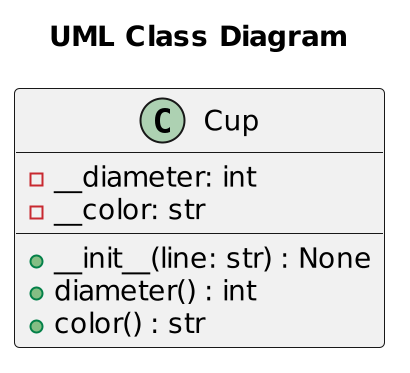

The diagram above was rendered by PlantUML. Its source (embedded in the PNG):
@startuml
scale 2
title "UML Class Diagram"
class Cup {
    -__diameter: int
    -__color: str

    +__init__(line: str) : None
    +diameter() : int
    +color() : str
}
@enduml